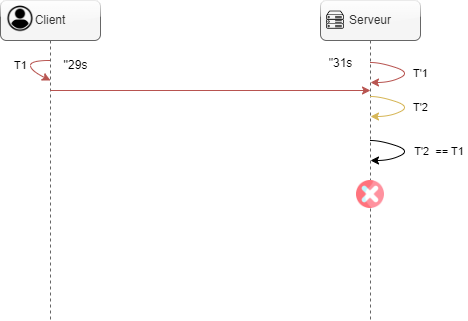

The diagram above was exported from draw.io. Its source (the exported page's mxGraphModel, read from the mxfile embedded in the PNG):
<mxGraphModel dx="713" dy="450" grid="1" gridSize="10" guides="1" tooltips="1" connect="1" arrows="1" fold="1" page="1" pageScale="1" pageWidth="827" pageHeight="1169" math="0" shadow="0">
  <root>
    <mxCell id="0" />
    <mxCell id="1" parent="0" />
    <mxCell id="8p3RtACcfMdUS3F0mkZG-1" value="" style="group" vertex="1" connectable="0" parent="1">
      <mxGeometry x="160" y="160" width="100" height="320" as="geometry" />
    </mxCell>
    <mxCell id="8p3RtACcfMdUS3F0mkZG-2" value="Client" style="shape=umlLifeline;perimeter=lifelinePerimeter;whiteSpace=wrap;html=1;container=1;dropTarget=0;collapsible=0;recursiveResize=0;outlineConnect=0;portConstraint=eastwest;newEdgeStyle={&quot;curved&quot;:0,&quot;rounded&quot;:0};fillColor=#f5f5f5;fontColor=#333333;strokeColor=#666666;rounded=1;glass=1;" vertex="1" parent="8p3RtACcfMdUS3F0mkZG-1">
      <mxGeometry width="100" height="320" as="geometry" />
    </mxCell>
    <mxCell id="8p3RtACcfMdUS3F0mkZG-3" value="" style="shape=image;verticalLabelPosition=bottom;labelBackgroundColor=default;verticalAlign=top;aspect=fixed;imageAspect=0;image=data:image/png,(base64 omitted: 4988 chars);" vertex="1" parent="8p3RtACcfMdUS3F0mkZG-1">
      <mxGeometry x="6" y="4.266666666666667" width="28" height="28" as="geometry" />
    </mxCell>
    <mxCell id="8p3RtACcfMdUS3F0mkZG-4" value="" style="curved=1;endArrow=classic;html=1;rounded=0;fillColor=#f8cecc;strokeColor=#b85450;" edge="1" parent="8p3RtACcfMdUS3F0mkZG-1" source="8p3RtACcfMdUS3F0mkZG-2">
      <mxGeometry width="50" height="50" relative="1" as="geometry">
        <mxPoint x="56" y="60" as="sourcePoint" />
        <mxPoint x="50" y="80" as="targetPoint" />
        <Array as="points">
          <mxPoint x="30" y="60" />
          <mxPoint x="30" y="70" />
        </Array>
      </mxGeometry>
    </mxCell>
    <mxCell id="8p3RtACcfMdUS3F0mkZG-5" value="T1" style="edgeLabel;html=1;align=center;verticalAlign=middle;resizable=0;points=[];" vertex="1" connectable="0" parent="8p3RtACcfMdUS3F0mkZG-4">
      <mxGeometry x="-0.068" y="1" relative="1" as="geometry">
        <mxPoint x="-11" as="offset" />
      </mxGeometry>
    </mxCell>
    <mxCell id="8p3RtACcfMdUS3F0mkZG-22" value="''29s" style="text;html=1;align=center;verticalAlign=middle;resizable=0;points=[];autosize=1;strokeColor=none;fillColor=none;" vertex="1" parent="8p3RtACcfMdUS3F0mkZG-1">
      <mxGeometry x="50" y="50" width="50" height="30" as="geometry" />
    </mxCell>
    <mxCell id="8p3RtACcfMdUS3F0mkZG-10" value="" style="group" vertex="1" connectable="0" parent="1">
      <mxGeometry x="480" y="160" width="100" height="320" as="geometry" />
    </mxCell>
    <mxCell id="8p3RtACcfMdUS3F0mkZG-11" value="Serveur" style="shape=umlLifeline;perimeter=lifelinePerimeter;whiteSpace=wrap;html=1;container=1;dropTarget=0;collapsible=0;recursiveResize=0;outlineConnect=0;portConstraint=eastwest;newEdgeStyle={&quot;curved&quot;:0,&quot;rounded&quot;:0};fillColor=#f5f5f5;fontColor=#333333;strokeColor=#666666;rounded=1;glass=1;" vertex="1" parent="8p3RtACcfMdUS3F0mkZG-10">
      <mxGeometry width="100" height="320" as="geometry" />
    </mxCell>
    <mxCell id="8p3RtACcfMdUS3F0mkZG-12" value="" style="shape=image;verticalLabelPosition=bottom;labelBackgroundColor=default;verticalAlign=top;aspect=fixed;imageAspect=0;image=data:image/png,(base64 omitted: 3640 chars);" vertex="1" parent="8p3RtACcfMdUS3F0mkZG-10">
      <mxGeometry x="6" y="10.666666666666666" width="18" height="18" as="geometry" />
    </mxCell>
    <mxCell id="8p3RtACcfMdUS3F0mkZG-13" value="" style="curved=1;endArrow=classic;html=1;rounded=0;fillColor=#f8cecc;strokeColor=#b85450;" edge="1" parent="8p3RtACcfMdUS3F0mkZG-10">
      <mxGeometry width="50" height="50" relative="1" as="geometry">
        <mxPoint x="50" y="62" as="sourcePoint" />
        <mxPoint x="50" y="82" as="targetPoint" />
        <Array as="points">
          <mxPoint x="60" y="62" />
          <mxPoint x="90" y="72" />
          <mxPoint x="70" y="82" />
        </Array>
      </mxGeometry>
    </mxCell>
    <mxCell id="8p3RtACcfMdUS3F0mkZG-14" value="T'1" style="edgeLabel;html=1;align=center;verticalAlign=middle;resizable=0;points=[];" vertex="1" connectable="0" parent="8p3RtACcfMdUS3F0mkZG-13">
      <mxGeometry x="-0.068" y="1" relative="1" as="geometry">
        <mxPoint x="12" y="2" as="offset" />
      </mxGeometry>
    </mxCell>
    <mxCell id="8p3RtACcfMdUS3F0mkZG-15" value="" style="curved=1;endArrow=classic;html=1;rounded=0;strokeColor=#000000;" edge="1" parent="8p3RtACcfMdUS3F0mkZG-10">
      <mxGeometry width="50" height="50" relative="1" as="geometry">
        <mxPoint x="50" y="140" as="sourcePoint" />
        <mxPoint x="50" y="160" as="targetPoint" />
        <Array as="points">
          <mxPoint x="60" y="140" />
          <mxPoint x="90" y="150" />
          <mxPoint x="70" y="160" />
        </Array>
      </mxGeometry>
    </mxCell>
    <mxCell id="8p3RtACcfMdUS3F0mkZG-16" value="T'2&amp;nbsp; == T1&amp;nbsp;" style="edgeLabel;html=1;align=center;verticalAlign=middle;resizable=0;points=[];" vertex="1" connectable="0" parent="8p3RtACcfMdUS3F0mkZG-15">
      <mxGeometry x="-0.068" y="1" relative="1" as="geometry">
        <mxPoint x="32" y="2" as="offset" />
      </mxGeometry>
    </mxCell>
    <mxCell id="8p3RtACcfMdUS3F0mkZG-17" value="" style="curved=1;endArrow=classic;html=1;rounded=0;fillColor=#fff2cc;strokeColor=#d6b656;" edge="1" parent="8p3RtACcfMdUS3F0mkZG-10">
      <mxGeometry width="50" height="50" relative="1" as="geometry">
        <mxPoint x="50" y="96" as="sourcePoint" />
        <mxPoint x="50" y="116" as="targetPoint" />
        <Array as="points">
          <mxPoint x="60" y="96" />
          <mxPoint x="90" y="106" />
          <mxPoint x="70" y="116" />
        </Array>
      </mxGeometry>
    </mxCell>
    <mxCell id="8p3RtACcfMdUS3F0mkZG-18" value="T'2" style="edgeLabel;html=1;align=center;verticalAlign=middle;resizable=0;points=[];" vertex="1" connectable="0" parent="8p3RtACcfMdUS3F0mkZG-17">
      <mxGeometry x="-0.068" y="1" relative="1" as="geometry">
        <mxPoint x="12" y="2" as="offset" />
      </mxGeometry>
    </mxCell>
    <mxCell id="8p3RtACcfMdUS3F0mkZG-28" value="" style="shape=image;verticalLabelPosition=bottom;labelBackgroundColor=default;verticalAlign=top;aspect=fixed;imageAspect=0;image=data:image/png,(base64 omitted: 6580 chars);" vertex="1" parent="8p3RtACcfMdUS3F0mkZG-10">
      <mxGeometry x="36" y="180" width="28" height="28" as="geometry" />
    </mxCell>
    <mxCell id="8p3RtACcfMdUS3F0mkZG-19" value="" style="endArrow=classic;html=1;rounded=0;fillColor=#f8cecc;strokeColor=#b85450;" edge="1" parent="1" source="8p3RtACcfMdUS3F0mkZG-2">
      <mxGeometry width="50" height="50" relative="1" as="geometry">
        <mxPoint x="280" y="300" as="sourcePoint" />
        <mxPoint x="530" y="250" as="targetPoint" />
      </mxGeometry>
    </mxCell>
    <mxCell id="8p3RtACcfMdUS3F0mkZG-23" value="&quot;31s" style="text;html=1;align=center;verticalAlign=middle;resizable=0;points=[];autosize=1;strokeColor=none;fillColor=none;" vertex="1" parent="1">
      <mxGeometry x="475" y="208" width="50" height="30" as="geometry" />
    </mxCell>
  </root>
</mxGraphModel>